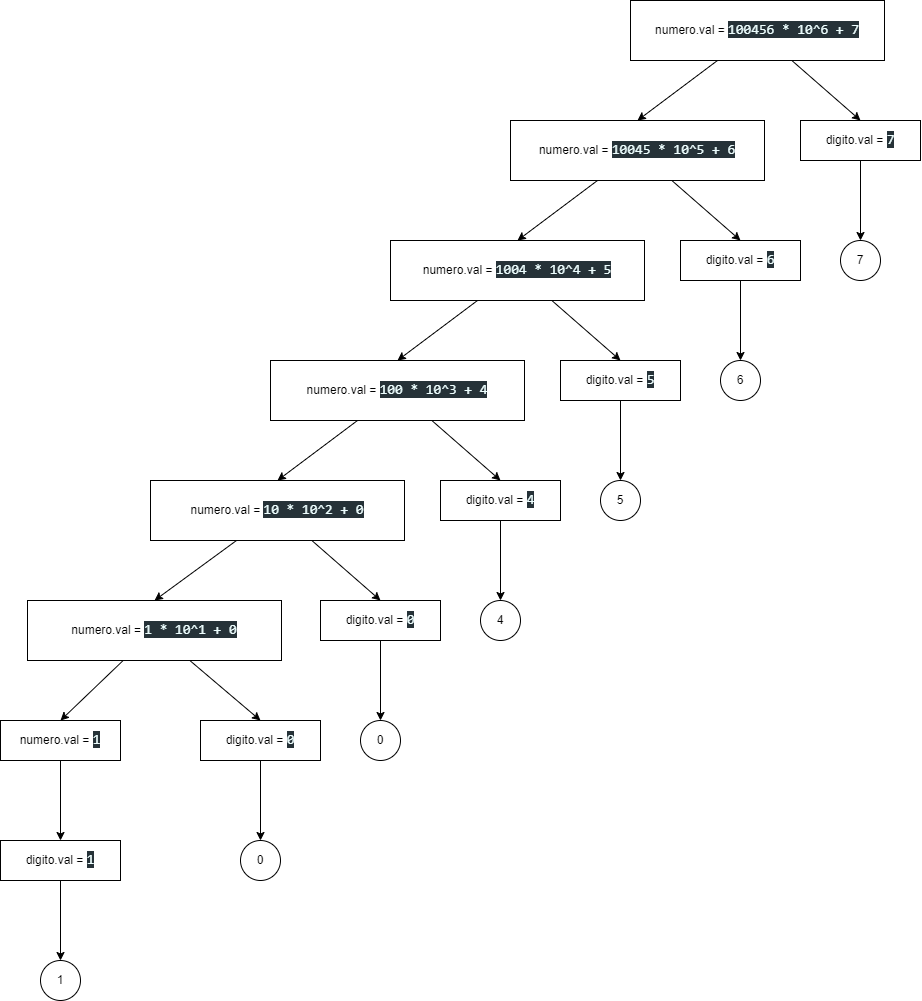

The diagram above was exported from draw.io. Its source (the exported page's mxGraphModel, read from the mxfile embedded in the PNG):
<mxGraphModel dx="1574" dy="677" grid="1" gridSize="10" guides="1" tooltips="1" connect="1" arrows="1" fold="1" page="1" pageScale="1" pageWidth="827" pageHeight="1169" math="0" shadow="0">
  <root>
    <mxCell id="0" />
    <mxCell id="1" parent="0" />
    <mxCell id="9" style="edgeStyle=none;html=1;entryX=0.5;entryY=0;entryDx=0;entryDy=0;" edge="1" parent="1" source="5" target="8">
      <mxGeometry relative="1" as="geometry" />
    </mxCell>
    <mxCell id="10" style="edgeStyle=none;html=1;entryX=0.5;entryY=0;entryDx=0;entryDy=0;" edge="1" parent="1" source="5" target="7">
      <mxGeometry relative="1" as="geometry" />
    </mxCell>
    <mxCell id="5" value="numero.val =&amp;nbsp;&lt;span style=&quot;background-color: rgb(38 , 50 , 56) ; color: rgb(238 , 255 , 255) ; font-family: &amp;#34;consolas&amp;#34; , &amp;#34;courier new&amp;#34; , monospace ; font-size: 14px&quot;&gt;100456 * 10^6 + 7&lt;/span&gt;" style="rounded=0;whiteSpace=wrap;html=1;" vertex="1" parent="1">
      <mxGeometry x="190" y="160" width="254" height="60" as="geometry" />
    </mxCell>
    <mxCell id="12" style="edgeStyle=none;html=1;entryX=0.5;entryY=0;entryDx=0;entryDy=0;" edge="1" parent="1" source="7" target="11">
      <mxGeometry relative="1" as="geometry" />
    </mxCell>
    <mxCell id="14" style="edgeStyle=none;html=1;entryX=0.5;entryY=0;entryDx=0;entryDy=0;" edge="1" parent="1" source="7" target="13">
      <mxGeometry relative="1" as="geometry" />
    </mxCell>
    <mxCell id="7" value="numero.val =&amp;nbsp;&lt;span style=&quot;background-color: rgb(38 , 50 , 56) ; color: rgb(238 , 255 , 255) ; font-family: &amp;#34;consolas&amp;#34; , &amp;#34;courier new&amp;#34; , monospace ; font-size: 14px&quot;&gt;10045 * 10^5 + 6&lt;/span&gt;" style="rounded=0;whiteSpace=wrap;html=1;" vertex="1" parent="1">
      <mxGeometry x="70" y="280" width="254" height="60" as="geometry" />
    </mxCell>
    <mxCell id="50" style="edgeStyle=none;html=1;entryX=0.5;entryY=0;entryDx=0;entryDy=0;" edge="1" parent="1" source="8" target="49">
      <mxGeometry relative="1" as="geometry" />
    </mxCell>
    <mxCell id="8" value="digito.val = &lt;font color=&quot;#eeffff&quot; face=&quot;consolas, courier new, monospace&quot;&gt;&lt;span style=&quot;font-size: 14px ; background-color: rgb(38 , 50 , 56)&quot;&gt;7&lt;/span&gt;&lt;/font&gt;" style="rounded=0;whiteSpace=wrap;html=1;" vertex="1" parent="1">
      <mxGeometry x="360" y="280" width="120" height="40" as="geometry" />
    </mxCell>
    <mxCell id="48" style="edgeStyle=none;html=1;" edge="1" parent="1" source="11" target="47">
      <mxGeometry relative="1" as="geometry" />
    </mxCell>
    <mxCell id="11" value="digito.val = &lt;font color=&quot;#eeffff&quot; face=&quot;consolas, courier new, monospace&quot;&gt;&lt;span style=&quot;font-size: 14px ; background-color: rgb(38 , 50 , 56)&quot;&gt;6&lt;/span&gt;&lt;/font&gt;" style="rounded=0;whiteSpace=wrap;html=1;" vertex="1" parent="1">
      <mxGeometry x="240" y="400" width="120" height="40" as="geometry" />
    </mxCell>
    <mxCell id="16" style="edgeStyle=none;html=1;entryX=0.5;entryY=0;entryDx=0;entryDy=0;" edge="1" parent="1" source="13" target="15">
      <mxGeometry relative="1" as="geometry" />
    </mxCell>
    <mxCell id="18" style="edgeStyle=none;html=1;entryX=0.5;entryY=0;entryDx=0;entryDy=0;" edge="1" parent="1" source="13" target="17">
      <mxGeometry relative="1" as="geometry" />
    </mxCell>
    <mxCell id="13" value="numero.val =&amp;nbsp;&lt;span style=&quot;background-color: rgb(38 , 50 , 56) ; color: rgb(238 , 255 , 255) ; font-family: &amp;#34;consolas&amp;#34; , &amp;#34;courier new&amp;#34; , monospace ; font-size: 14px&quot;&gt;1004 * 10^4 + 5&lt;/span&gt;" style="rounded=0;whiteSpace=wrap;html=1;" vertex="1" parent="1">
      <mxGeometry x="-50" y="400" width="254" height="60" as="geometry" />
    </mxCell>
    <mxCell id="46" style="edgeStyle=none;html=1;entryX=0.5;entryY=0;entryDx=0;entryDy=0;" edge="1" parent="1" source="15" target="45">
      <mxGeometry relative="1" as="geometry" />
    </mxCell>
    <mxCell id="15" value="digito.val = &lt;font color=&quot;#eeffff&quot; face=&quot;consolas, courier new, monospace&quot;&gt;&lt;span style=&quot;font-size: 14px ; background-color: rgb(38 , 50 , 56)&quot;&gt;5&lt;/span&gt;&lt;/font&gt;" style="rounded=0;whiteSpace=wrap;html=1;" vertex="1" parent="1">
      <mxGeometry x="120" y="520" width="120" height="40" as="geometry" />
    </mxCell>
    <mxCell id="20" style="edgeStyle=none;html=1;entryX=0.5;entryY=0;entryDx=0;entryDy=0;" edge="1" parent="1" source="17" target="19">
      <mxGeometry relative="1" as="geometry" />
    </mxCell>
    <mxCell id="22" style="edgeStyle=none;html=1;entryX=0.5;entryY=0;entryDx=0;entryDy=0;" edge="1" parent="1" source="17" target="21">
      <mxGeometry relative="1" as="geometry" />
    </mxCell>
    <mxCell id="17" value="numero.val =&amp;nbsp;&lt;span style=&quot;background-color: rgb(38 , 50 , 56) ; color: rgb(238 , 255 , 255) ; font-family: &amp;#34;consolas&amp;#34; , &amp;#34;courier new&amp;#34; , monospace ; font-size: 14px&quot;&gt;100 * 10^3 + 4&lt;/span&gt;" style="rounded=0;whiteSpace=wrap;html=1;" vertex="1" parent="1">
      <mxGeometry x="-170" y="520" width="254" height="60" as="geometry" />
    </mxCell>
    <mxCell id="44" style="edgeStyle=none;html=1;entryX=0.5;entryY=0;entryDx=0;entryDy=0;" edge="1" parent="1" source="19" target="43">
      <mxGeometry relative="1" as="geometry" />
    </mxCell>
    <mxCell id="19" value="digito.val = &lt;font color=&quot;#eeffff&quot; face=&quot;consolas, courier new, monospace&quot;&gt;&lt;span style=&quot;font-size: 14px ; background-color: rgb(38 , 50 , 56)&quot;&gt;4&lt;/span&gt;&lt;/font&gt;" style="rounded=0;whiteSpace=wrap;html=1;" vertex="1" parent="1">
      <mxGeometry y="640" width="120" height="40" as="geometry" />
    </mxCell>
    <mxCell id="24" style="edgeStyle=none;html=1;entryX=0.5;entryY=0;entryDx=0;entryDy=0;" edge="1" parent="1" source="21" target="23">
      <mxGeometry relative="1" as="geometry" />
    </mxCell>
    <mxCell id="26" style="edgeStyle=none;html=1;entryX=0.5;entryY=0;entryDx=0;entryDy=0;" edge="1" parent="1" source="21" target="25">
      <mxGeometry relative="1" as="geometry" />
    </mxCell>
    <mxCell id="21" value="numero.val =&amp;nbsp;&lt;span style=&quot;background-color: rgb(38 , 50 , 56) ; color: rgb(238 , 255 , 255) ; font-family: &amp;#34;consolas&amp;#34; , &amp;#34;courier new&amp;#34; , monospace ; font-size: 14px&quot;&gt;10 * 10^2 + 0&lt;/span&gt;" style="rounded=0;whiteSpace=wrap;html=1;" vertex="1" parent="1">
      <mxGeometry x="-290" y="640" width="254" height="60" as="geometry" />
    </mxCell>
    <mxCell id="42" style="edgeStyle=none;html=1;entryX=0.5;entryY=0;entryDx=0;entryDy=0;" edge="1" parent="1" source="23" target="41">
      <mxGeometry relative="1" as="geometry" />
    </mxCell>
    <mxCell id="23" value="digito.val = &lt;font color=&quot;#eeffff&quot; face=&quot;consolas, courier new, monospace&quot;&gt;&lt;span style=&quot;font-size: 14px ; background-color: rgb(38 , 50 , 56)&quot;&gt;0&lt;/span&gt;&lt;/font&gt;" style="rounded=0;whiteSpace=wrap;html=1;" vertex="1" parent="1">
      <mxGeometry x="-120" y="760" width="120" height="40" as="geometry" />
    </mxCell>
    <mxCell id="28" style="edgeStyle=none;html=1;entryX=0.5;entryY=0;entryDx=0;entryDy=0;" edge="1" parent="1" source="25" target="27">
      <mxGeometry relative="1" as="geometry" />
    </mxCell>
    <mxCell id="30" style="edgeStyle=none;html=1;entryX=0.5;entryY=0;entryDx=0;entryDy=0;" edge="1" parent="1" source="25" target="29">
      <mxGeometry relative="1" as="geometry" />
    </mxCell>
    <mxCell id="25" value="numero.val =&amp;nbsp;&lt;span style=&quot;background-color: rgb(38 , 50 , 56) ; color: rgb(238 , 255 , 255) ; font-family: &amp;#34;consolas&amp;#34; , &amp;#34;courier new&amp;#34; , monospace ; font-size: 14px&quot;&gt;1 * 10^1 + 0&lt;/span&gt;" style="rounded=0;whiteSpace=wrap;html=1;" vertex="1" parent="1">
      <mxGeometry x="-413" y="760" width="254" height="60" as="geometry" />
    </mxCell>
    <mxCell id="39" style="edgeStyle=none;html=1;entryX=0.5;entryY=0;entryDx=0;entryDy=0;" edge="1" parent="1" source="27" target="38">
      <mxGeometry relative="1" as="geometry" />
    </mxCell>
    <mxCell id="27" value="digito.val = &lt;font color=&quot;#eeffff&quot; face=&quot;consolas, courier new, monospace&quot;&gt;&lt;span style=&quot;font-size: 14px ; background-color: rgb(38 , 50 , 56)&quot;&gt;0&lt;/span&gt;&lt;/font&gt;" style="rounded=0;whiteSpace=wrap;html=1;" vertex="1" parent="1">
      <mxGeometry x="-240" y="880" width="120" height="40" as="geometry" />
    </mxCell>
    <mxCell id="32" style="edgeStyle=none;html=1;" edge="1" parent="1" source="29" target="31">
      <mxGeometry relative="1" as="geometry" />
    </mxCell>
    <mxCell id="29" value="numero.val = &lt;font color=&quot;#eeffff&quot; face=&quot;consolas, courier new, monospace&quot;&gt;&lt;span style=&quot;font-size: 14px ; background-color: rgb(38 , 50 , 56)&quot;&gt;1&lt;/span&gt;&lt;/font&gt;" style="rounded=0;whiteSpace=wrap;html=1;" vertex="1" parent="1">
      <mxGeometry x="-440" y="880" width="120" height="40" as="geometry" />
    </mxCell>
    <mxCell id="37" style="edgeStyle=none;html=1;entryX=0.5;entryY=0;entryDx=0;entryDy=0;" edge="1" parent="1" source="31" target="36">
      <mxGeometry relative="1" as="geometry" />
    </mxCell>
    <mxCell id="31" value="digito.val = &lt;font color=&quot;#eeffff&quot; face=&quot;consolas, courier new, monospace&quot;&gt;&lt;span style=&quot;font-size: 14px ; background-color: rgb(38 , 50 , 56)&quot;&gt;1&lt;/span&gt;&lt;/font&gt;" style="rounded=0;whiteSpace=wrap;html=1;" vertex="1" parent="1">
      <mxGeometry x="-440" y="1000" width="120" height="40" as="geometry" />
    </mxCell>
    <mxCell id="36" value="1" style="ellipse;whiteSpace=wrap;html=1;aspect=fixed;" vertex="1" parent="1">
      <mxGeometry x="-400" y="1120" width="40" height="40" as="geometry" />
    </mxCell>
    <mxCell id="38" value="0" style="ellipse;whiteSpace=wrap;html=1;aspect=fixed;" vertex="1" parent="1">
      <mxGeometry x="-200" y="1000" width="40" height="40" as="geometry" />
    </mxCell>
    <mxCell id="41" value="0" style="ellipse;whiteSpace=wrap;html=1;aspect=fixed;" vertex="1" parent="1">
      <mxGeometry x="-80" y="880" width="40" height="40" as="geometry" />
    </mxCell>
    <mxCell id="43" value="4" style="ellipse;whiteSpace=wrap;html=1;aspect=fixed;" vertex="1" parent="1">
      <mxGeometry x="40" y="760" width="40" height="40" as="geometry" />
    </mxCell>
    <mxCell id="45" value="5" style="ellipse;whiteSpace=wrap;html=1;aspect=fixed;" vertex="1" parent="1">
      <mxGeometry x="160" y="640" width="40" height="40" as="geometry" />
    </mxCell>
    <mxCell id="47" value="6" style="ellipse;whiteSpace=wrap;html=1;aspect=fixed;" vertex="1" parent="1">
      <mxGeometry x="280" y="520" width="40" height="40" as="geometry" />
    </mxCell>
    <mxCell id="49" value="7" style="ellipse;whiteSpace=wrap;html=1;aspect=fixed;" vertex="1" parent="1">
      <mxGeometry x="400" y="400" width="40" height="40" as="geometry" />
    </mxCell>
  </root>
</mxGraphModel>